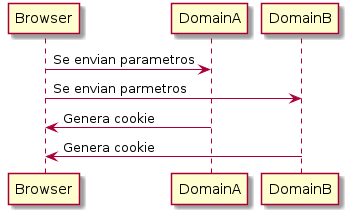

The diagram above was rendered by PlantUML. Its source (embedded in the PNG):
@startuml
Browser -> DomainA: Se envian parametros
Browser -> DomainB: Se envian parmetros
DomainA -> Browser: Genera cookie
DomainB -> Browser: Genera cookie
@enduml